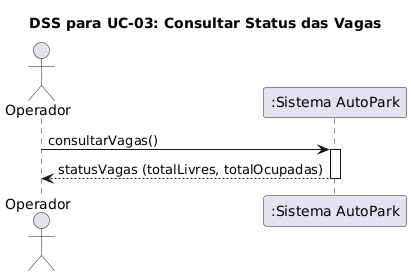

The diagram above was rendered by PlantUML. Its source (embedded in the PNG):
@startuml
skinparam linetype ortho

actor Operador
participant ":Sistema AutoPark" as Sistema

title DSS para UC-03: Consultar Status das Vagas

Operador -> Sistema: consultarVagas()
activate Sistema
Sistema --> Operador: statusVagas (totalLivres, totalOcupadas)
deactivate Sistema
@enduml